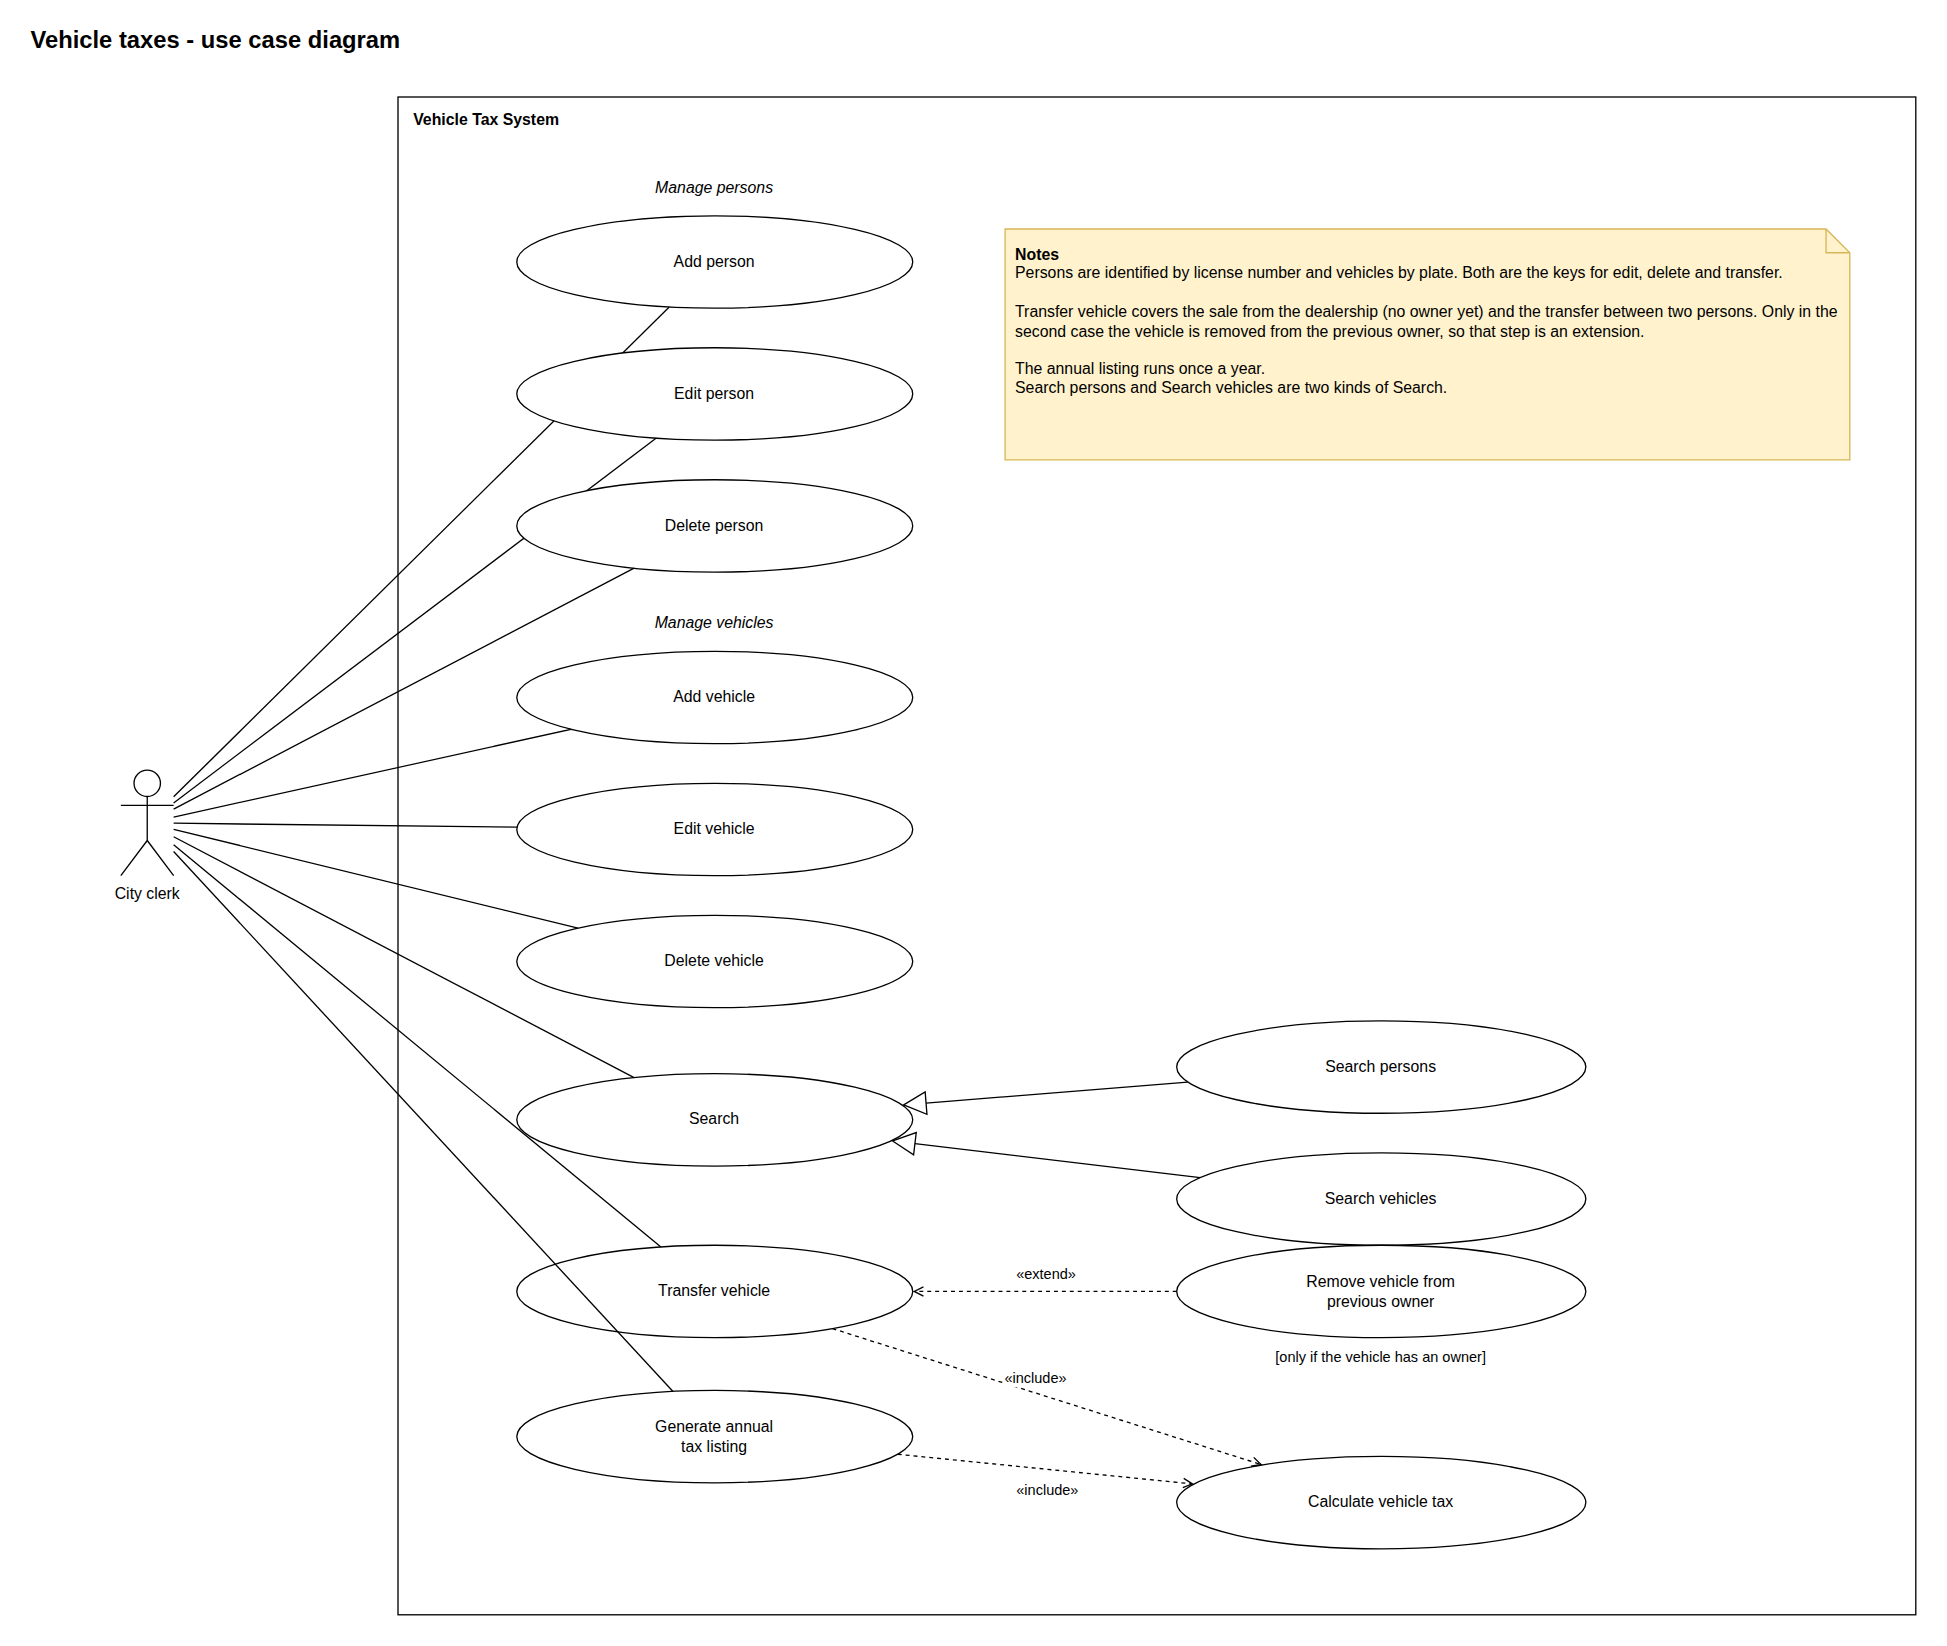

The diagram above was exported from draw.io. Its source (the exported page's mxGraphModel, read from the mxfile embedded in the PNG):
<mxGraphModel dx="1200" dy="800" grid="1" gridSize="10" guides="1" tooltips="1" connect="1" arrows="1" fold="1" page="0" pageScale="1" pageWidth="827" pageHeight="1169" math="0" shadow="0">
  <root>
    <mxCell id="0" />
    <mxCell id="1" parent="0" />
    <mxCell id="c2" value="&lt;b&gt;&lt;font style=&quot;font-size: 18px;&quot;&gt;Vehicle taxes - use case diagram&lt;/font&gt;&lt;/b&gt;" style="text;html=1;strokeColor=none;fillColor=none;align=left;verticalAlign=top;whiteSpace=wrap;" vertex="1" parent="1">
      <mxGeometry x="20" y="10" width="700" height="30" as="geometry" />
    </mxCell>
    <mxCell id="c3" value="Vehicle Tax System" style="rounded=0;whiteSpace=wrap;html=1;fillColor=none;align=left;verticalAlign=top;fontStyle=1;spacingLeft=10;spacingTop=4;" vertex="1" parent="1">
      <mxGeometry x="300" y="70" width="1150" height="1150" as="geometry" />
    </mxCell>
    <mxCell id="c4" value="City clerk" style="shape=umlActor;verticalLabelPosition=bottom;verticalAlign=top;html=1;outlineConnect=0;" vertex="1" parent="1">
      <mxGeometry x="90" y="580" width="40" height="80" as="geometry" />
    </mxCell>
    <mxCell id="c5" value="&lt;i&gt;Manage persons&lt;/i&gt;" style="text;html=1;strokeColor=none;fillColor=none;align=left;verticalAlign=top;whiteSpace=wrap;align=center;" vertex="1" parent="1">
      <mxGeometry x="390" y="125" width="300" height="25" as="geometry" />
    </mxCell>
    <mxCell id="c6" value="&lt;i&gt;Manage vehicles&lt;/i&gt;" style="text;html=1;strokeColor=none;fillColor=none;align=left;verticalAlign=top;whiteSpace=wrap;align=center;" vertex="1" parent="1">
      <mxGeometry x="390" y="455" width="300" height="25" as="geometry" />
    </mxCell>
    <mxCell id="c7" value="Add person" style="ellipse;whiteSpace=wrap;html=1;" vertex="1" parent="1">
      <mxGeometry x="390" y="160" width="300" height="70" as="geometry" />
    </mxCell>
    <mxCell id="c8" value="" style="endArrow=none;html=1;rounded=0;" edge="1" parent="1" source="c4" target="c7">
      <mxGeometry relative="1" as="geometry" />
    </mxCell>
    <mxCell id="c9" value="Edit person" style="ellipse;whiteSpace=wrap;html=1;" vertex="1" parent="1">
      <mxGeometry x="390" y="260" width="300" height="70" as="geometry" />
    </mxCell>
    <mxCell id="c10" value="" style="endArrow=none;html=1;rounded=0;" edge="1" parent="1" source="c4" target="c9">
      <mxGeometry relative="1" as="geometry" />
    </mxCell>
    <mxCell id="c11" value="Delete person" style="ellipse;whiteSpace=wrap;html=1;" vertex="1" parent="1">
      <mxGeometry x="390" y="360" width="300" height="70" as="geometry" />
    </mxCell>
    <mxCell id="c12" value="" style="endArrow=none;html=1;rounded=0;" edge="1" parent="1" source="c4" target="c11">
      <mxGeometry relative="1" as="geometry" />
    </mxCell>
    <mxCell id="c13" value="Add vehicle" style="ellipse;whiteSpace=wrap;html=1;" vertex="1" parent="1">
      <mxGeometry x="390" y="490" width="300" height="70" as="geometry" />
    </mxCell>
    <mxCell id="c14" value="" style="endArrow=none;html=1;rounded=0;" edge="1" parent="1" source="c4" target="c13">
      <mxGeometry relative="1" as="geometry" />
    </mxCell>
    <mxCell id="c15" value="Edit vehicle" style="ellipse;whiteSpace=wrap;html=1;" vertex="1" parent="1">
      <mxGeometry x="390" y="590" width="300" height="70" as="geometry" />
    </mxCell>
    <mxCell id="c16" value="" style="endArrow=none;html=1;rounded=0;" edge="1" parent="1" source="c4" target="c15">
      <mxGeometry relative="1" as="geometry" />
    </mxCell>
    <mxCell id="c17" value="Delete vehicle" style="ellipse;whiteSpace=wrap;html=1;" vertex="1" parent="1">
      <mxGeometry x="390" y="690" width="300" height="70" as="geometry" />
    </mxCell>
    <mxCell id="c18" value="" style="endArrow=none;html=1;rounded=0;" edge="1" parent="1" source="c4" target="c17">
      <mxGeometry relative="1" as="geometry" />
    </mxCell>
    <mxCell id="c19" value="Search" style="ellipse;whiteSpace=wrap;html=1;" vertex="1" parent="1">
      <mxGeometry x="390" y="810" width="300" height="70" as="geometry" />
    </mxCell>
    <mxCell id="c20" value="" style="endArrow=none;html=1;rounded=0;" edge="1" parent="1" source="c4" target="c19">
      <mxGeometry relative="1" as="geometry" />
    </mxCell>
    <mxCell id="c21" value="Transfer vehicle" style="ellipse;whiteSpace=wrap;html=1;" vertex="1" parent="1">
      <mxGeometry x="390" y="940" width="300" height="70" as="geometry" />
    </mxCell>
    <mxCell id="c22" value="" style="endArrow=none;html=1;rounded=0;" edge="1" parent="1" source="c4" target="c21">
      <mxGeometry relative="1" as="geometry" />
    </mxCell>
    <mxCell id="c23" value="Generate annual&lt;br&gt;tax listing" style="ellipse;whiteSpace=wrap;html=1;" vertex="1" parent="1">
      <mxGeometry x="390" y="1050" width="300" height="70" as="geometry" />
    </mxCell>
    <mxCell id="c24" value="" style="endArrow=none;html=1;rounded=0;" edge="1" parent="1" source="c4" target="c23">
      <mxGeometry relative="1" as="geometry" />
    </mxCell>
    <mxCell id="c25" value="Search persons" style="ellipse;whiteSpace=wrap;html=1;" vertex="1" parent="1">
      <mxGeometry x="890" y="770" width="310" height="70" as="geometry" />
    </mxCell>
    <mxCell id="c26" value="Search vehicles" style="ellipse;whiteSpace=wrap;html=1;" vertex="1" parent="1">
      <mxGeometry x="890" y="870" width="310" height="70" as="geometry" />
    </mxCell>
    <mxCell id="c27" value="Remove vehicle from&lt;br&gt;previous owner" style="ellipse;whiteSpace=wrap;html=1;" vertex="1" parent="1">
      <mxGeometry x="890" y="940" width="310" height="70" as="geometry" />
    </mxCell>
    <mxCell id="c28" value="Calculate vehicle tax" style="ellipse;whiteSpace=wrap;html=1;" vertex="1" parent="1">
      <mxGeometry x="890" y="1100" width="310" height="70" as="geometry" />
    </mxCell>
    <mxCell id="c29" value="[only if the vehicle has an owner]" style="text;html=1;strokeColor=none;fillColor=none;align=left;verticalAlign=top;whiteSpace=wrap;align=center;fontSize=11;" vertex="1" parent="1">
      <mxGeometry x="890" y="1012" width="310" height="20" as="geometry" />
    </mxCell>
    <mxCell id="c30" value="" style="endArrow=block;endFill=0;endSize=16;html=1;rounded=0;" edge="1" parent="1" source="c25" target="c19">
      <mxGeometry relative="1" as="geometry" />
    </mxCell>
    <mxCell id="c31" value="" style="endArrow=block;endFill=0;endSize=16;html=1;rounded=0;" edge="1" parent="1" source="c26" target="c19">
      <mxGeometry relative="1" as="geometry" />
    </mxCell>
    <mxCell id="c32" value="" style="endArrow=open;endFill=1;dashed=1;html=1;rounded=0;" edge="1" parent="1" source="c27" target="c21">
      <mxGeometry relative="1" as="geometry" />
    </mxCell>
    <mxCell id="c33" value="&amp;laquo;extend&amp;raquo;" style="edgeLabel;html=1;align=center;verticalAlign=middle;resizable=0;points=[];" vertex="1" connectable="0" parent="c32">
      <mxGeometry x="0" relative="1" as="geometry">
        <mxPoint x="0" y="-14" as="offset" />
      </mxGeometry>
    </mxCell>
    <mxCell id="c34" value="" style="endArrow=open;endFill=1;dashed=1;html=1;rounded=0;" edge="1" parent="1" source="c21" target="c28">
      <mxGeometry relative="1" as="geometry" />
    </mxCell>
    <mxCell id="c35" value="&amp;laquo;include&amp;raquo;" style="edgeLabel;html=1;align=center;verticalAlign=middle;resizable=0;points=[];" vertex="1" connectable="0" parent="c34">
      <mxGeometry x="0" relative="1" as="geometry">
        <mxPoint x="-10" y="-14" as="offset" />
      </mxGeometry>
    </mxCell>
    <mxCell id="c36" value="" style="endArrow=open;endFill=1;dashed=1;html=1;rounded=0;" edge="1" parent="1" source="c23" target="c28">
      <mxGeometry relative="1" as="geometry" />
    </mxCell>
    <mxCell id="c37" value="&amp;laquo;include&amp;raquo;" style="edgeLabel;html=1;align=center;verticalAlign=middle;resizable=0;points=[];" vertex="1" connectable="0" parent="c36">
      <mxGeometry x="0" relative="1" as="geometry">
        <mxPoint x="0" y="16" as="offset" />
      </mxGeometry>
    </mxCell>
    <mxCell id="c38" value="&lt;b&gt;Notes&lt;/b&gt;&lt;br&gt;Persons are identified by license number and vehicles by plate. Both are the keys for edit, delete and transfer.&lt;br&gt;&lt;br&gt;Transfer vehicle covers the sale from the dealership (no owner yet) and the transfer between two persons. Only in the second case the vehicle is removed from the previous owner, so that step is an extension.&lt;br&gt;&lt;br&gt;The annual listing runs once a year.&lt;br&gt;Search persons and Search vehicles are two kinds of Search." style="shape=note;whiteSpace=wrap;html=1;align=left;verticalAlign=top;spacing=8;size=18;fillColor=#fff2cc;strokeColor=#d6b656;" vertex="1" parent="1">
      <mxGeometry x="760" y="170" width="640" height="175" as="geometry" />
    </mxCell>
  </root>
</mxGraphModel>